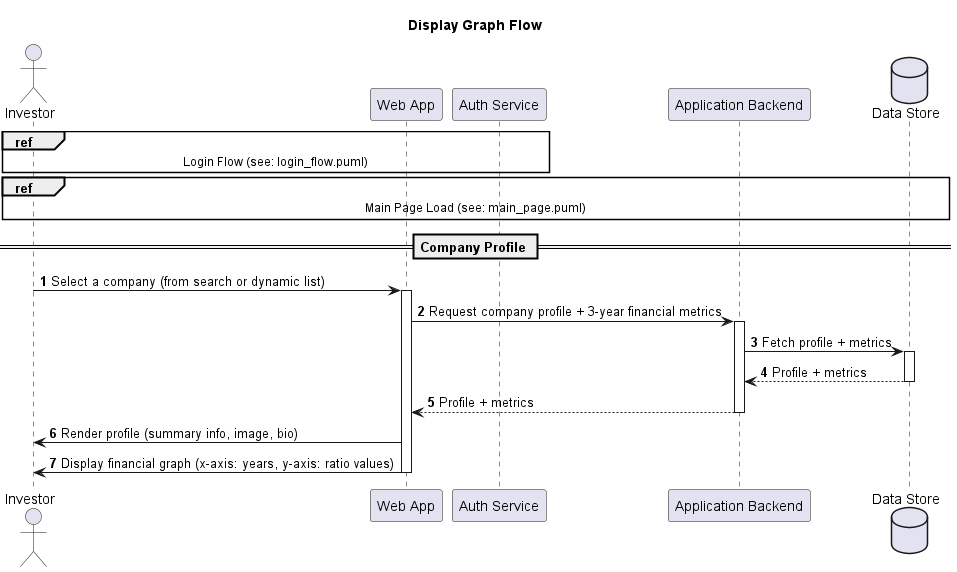

The diagram above was rendered by PlantUML. Its source (embedded in the PNG):
@startuml display_graph_summary
title Display Graph Flow 

autonumber
actor Investor
participant "Web App" as Web
participant "Auth Service" as Auth
participant "Application Backend" as Backend
database "Data Store" as Store

ref over Investor, Web, Auth
  Login Flow (see: login_flow.puml)
end ref

ref over Investor, Web, Backend, Store
  Main Page Load (see: main_page.puml)
end ref

== Company Profile ==
Investor -> Web: Select a company (from search or dynamic list)
activate Web
Web -> Backend: Request company profile + 3-year financial metrics
activate Backend
Backend -> Store: Fetch profile + metrics
activate Store
Store --> Backend: Profile + metrics
deactivate Store
Backend --> Web: Profile + metrics
deactivate Backend
Web -> Investor: Render profile (summary info, image, bio)
Web -> Investor: Display financial graph (x-axis: years, y-axis: ratio values)
deactivate Web

@enduml